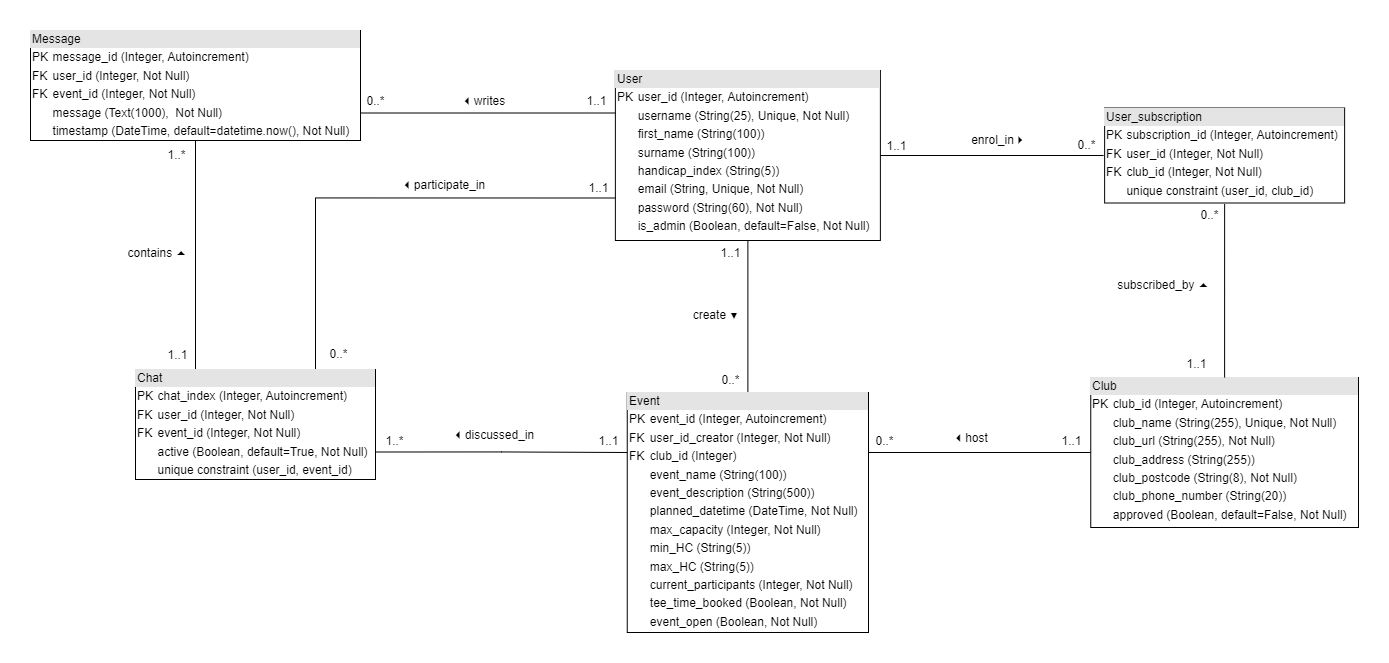

The diagram above was exported from draw.io. Its source (the exported page's mxGraphModel, read from the mxfile embedded in the PNG):
<mxGraphModel dx="3987" dy="2329" grid="1" gridSize="10" guides="1" tooltips="1" connect="1" arrows="1" fold="1" page="1" pageScale="1" pageWidth="1654" pageHeight="1169" math="0" shadow="0">
  <root>
    <mxCell id="0" />
    <mxCell id="1" parent="0" />
    <mxCell id="X-SJqCPJjEJyxYmAEfIu-16" style="edgeStyle=orthogonalEdgeStyle;rounded=0;orthogonalLoop=1;jettySize=auto;html=1;entryX=0;entryY=0.5;entryDx=0;entryDy=0;strokeColor=default;endArrow=none;endFill=0;" parent="1" source="oj5eUiFSTLgbZI-L2dRr-2" target="X-SJqCPJjEJyxYmAEfIu-13" edge="1">
      <mxGeometry relative="1" as="geometry" />
    </mxCell>
    <mxCell id="X-SJqCPJjEJyxYmAEfIu-21" style="edgeStyle=orthogonalEdgeStyle;rounded=0;orthogonalLoop=1;jettySize=auto;html=1;exitX=0.5;exitY=1;exitDx=0;exitDy=0;entryX=0.5;entryY=0;entryDx=0;entryDy=0;endArrow=none;endFill=0;" parent="1" source="oj5eUiFSTLgbZI-L2dRr-2" target="X-SJqCPJjEJyxYmAEfIu-12" edge="1">
      <mxGeometry relative="1" as="geometry" />
    </mxCell>
    <mxCell id="hVLsPYe2Re9bqiRV6tfj-2" style="edgeStyle=orthogonalEdgeStyle;rounded=0;orthogonalLoop=1;jettySize=auto;html=1;exitX=0;exitY=0.75;exitDx=0;exitDy=0;entryX=0.75;entryY=0;entryDx=0;entryDy=0;endArrow=none;endFill=0;" edge="1" parent="1" source="oj5eUiFSTLgbZI-L2dRr-2" target="X-SJqCPJjEJyxYmAEfIu-5">
      <mxGeometry relative="1" as="geometry" />
    </mxCell>
    <mxCell id="hVLsPYe2Re9bqiRV6tfj-3" style="edgeStyle=orthogonalEdgeStyle;rounded=0;orthogonalLoop=1;jettySize=auto;html=1;exitX=0;exitY=0.25;exitDx=0;exitDy=0;entryX=1;entryY=0.75;entryDx=0;entryDy=0;endArrow=none;endFill=0;" edge="1" parent="1" source="oj5eUiFSTLgbZI-L2dRr-2" target="hVLsPYe2Re9bqiRV6tfj-1">
      <mxGeometry relative="1" as="geometry" />
    </mxCell>
    <mxCell id="oj5eUiFSTLgbZI-L2dRr-2" value="&lt;div style=&quot;box-sizing: border-box ; width: 100% ; background: #e4e4e4 ; padding: 2px&quot;&gt;User&lt;/div&gt;&lt;table style=&quot;width: 100% ; font-size: 1em&quot; cellpadding=&quot;2&quot; cellspacing=&quot;0&quot;&gt;&lt;tbody&gt;&lt;tr&gt;&lt;td&gt;PK&lt;/td&gt;&lt;td&gt;user_id (Integer, Autoincrement)&lt;/td&gt;&lt;/tr&gt;&lt;tr&gt;&lt;td&gt;&lt;br&gt;&lt;/td&gt;&lt;td&gt;username (String(25), Unique, Not Null)&lt;/td&gt;&lt;/tr&gt;&lt;tr&gt;&lt;td&gt;&lt;br&gt;&lt;/td&gt;&lt;td&gt;first_name (String(100))&lt;/td&gt;&lt;/tr&gt;&lt;tr&gt;&lt;td&gt;&lt;/td&gt;&lt;td&gt;surname (String(100))&lt;/td&gt;&lt;/tr&gt;&lt;tr&gt;&lt;td&gt;&lt;br&gt;&lt;/td&gt;&lt;td&gt;handicap_index (String(5))&lt;/td&gt;&lt;/tr&gt;&lt;tr&gt;&lt;td&gt;&lt;br&gt;&lt;/td&gt;&lt;td&gt;email (String, Unique, Not Null)&lt;/td&gt;&lt;/tr&gt;&lt;tr&gt;&lt;td&gt;&lt;br&gt;&lt;/td&gt;&lt;td&gt;password (String(60), Not Null)&lt;br&gt;&lt;/td&gt;&lt;/tr&gt;&lt;tr&gt;&lt;td&gt;&lt;br&gt;&lt;/td&gt;&lt;td&gt;is_admin (Boolean, default=False, Not Null)&lt;/td&gt;&lt;/tr&gt;&lt;/tbody&gt;&lt;/table&gt;" style="verticalAlign=top;align=left;overflow=fill;html=1;" parent="1" vertex="1">
      <mxGeometry x="236.88" y="-460" width="265" height="170" as="geometry" />
    </mxCell>
    <mxCell id="X-SJqCPJjEJyxYmAEfIu-44" style="edgeStyle=orthogonalEdgeStyle;rounded=0;orthogonalLoop=1;jettySize=auto;html=1;exitX=1;exitY=0.75;exitDx=0;exitDy=0;entryX=0;entryY=0.25;entryDx=0;entryDy=0;endArrow=none;endFill=0;" parent="1" source="X-SJqCPJjEJyxYmAEfIu-5" target="X-SJqCPJjEJyxYmAEfIu-12" edge="1">
      <mxGeometry relative="1" as="geometry" />
    </mxCell>
    <mxCell id="hVLsPYe2Re9bqiRV6tfj-8" style="edgeStyle=orthogonalEdgeStyle;rounded=0;orthogonalLoop=1;jettySize=auto;html=1;exitX=0.25;exitY=0;exitDx=0;exitDy=0;entryX=0.5;entryY=1;entryDx=0;entryDy=0;endArrow=none;endFill=0;" edge="1" parent="1" source="X-SJqCPJjEJyxYmAEfIu-5" target="hVLsPYe2Re9bqiRV6tfj-1">
      <mxGeometry relative="1" as="geometry" />
    </mxCell>
    <mxCell id="X-SJqCPJjEJyxYmAEfIu-5" value="&lt;div style=&quot;box-sizing: border-box ; width: 100% ; background: #e4e4e4 ; padding: 2px&quot;&gt;Chat&lt;/div&gt;&lt;table style=&quot;width: 100% ; font-size: 1em&quot; cellpadding=&quot;2&quot; cellspacing=&quot;0&quot;&gt;&lt;tbody&gt;&lt;tr&gt;&lt;td&gt;PK&lt;/td&gt;&lt;td&gt;chat_index (Integer, Autoincrement)&lt;/td&gt;&lt;/tr&gt;&lt;tr&gt;&lt;td&gt;FK&lt;/td&gt;&lt;td&gt;user_id (Integer, Not Null)&lt;/td&gt;&lt;/tr&gt;&lt;tr&gt;&lt;td&gt;FK&lt;/td&gt;&lt;td&gt;event_id (Integer, Not Null)&lt;/td&gt;&lt;/tr&gt;&lt;tr&gt;&lt;td&gt;&lt;br&gt;&lt;/td&gt;&lt;td&gt;active (Boolean, default=True, Not Null)&lt;/td&gt;&lt;/tr&gt;&lt;tr&gt;&lt;td&gt;&lt;br&gt;&lt;/td&gt;&lt;td&gt;unique constraint (user_id, event_id)&lt;/td&gt;&lt;/tr&gt;&lt;tr&gt;&lt;td&gt;&lt;br&gt;&lt;/td&gt;&lt;td&gt;&lt;br&gt;&lt;/td&gt;&lt;/tr&gt;&lt;tr&gt;&lt;td&gt;&lt;br&gt;&lt;/td&gt;&lt;td&gt;&lt;br&gt;&lt;/td&gt;&lt;/tr&gt;&lt;tr&gt;&lt;td&gt;&lt;br&gt;&lt;/td&gt;&lt;td&gt;&lt;br&gt;&lt;/td&gt;&lt;/tr&gt;&lt;tr&gt;&lt;td&gt;&lt;br&gt;&lt;/td&gt;&lt;td&gt;&lt;br&gt;&lt;/td&gt;&lt;/tr&gt;&lt;tr&gt;&lt;td&gt;&lt;br&gt;&lt;/td&gt;&lt;td&gt;&lt;br&gt;&lt;/td&gt;&lt;/tr&gt;&lt;tr&gt;&lt;td&gt;&lt;br&gt;&lt;/td&gt;&lt;td&gt;&lt;br&gt;&lt;/td&gt;&lt;/tr&gt;&lt;tr&gt;&lt;td&gt;&lt;br&gt;&lt;/td&gt;&lt;td&gt;&lt;br&gt;&lt;/td&gt;&lt;/tr&gt;&lt;tr&gt;&lt;td&gt;&lt;br&gt;&lt;/td&gt;&lt;td&gt;&lt;br&gt;&lt;/td&gt;&lt;/tr&gt;&lt;/tbody&gt;&lt;/table&gt;" style="verticalAlign=top;align=left;overflow=fill;html=1;strokeWidth=1;" parent="1" vertex="1">
      <mxGeometry x="-243" y="-161" width="240" height="110" as="geometry" />
    </mxCell>
    <mxCell id="X-SJqCPJjEJyxYmAEfIu-10" value="&lt;div style=&quot;box-sizing: border-box ; width: 100% ; background: #e4e4e4 ; padding: 2px&quot;&gt;Club&lt;/div&gt;&lt;table style=&quot;width: 100% ; font-size: 1em&quot; cellpadding=&quot;2&quot; cellspacing=&quot;0&quot;&gt;&lt;tbody&gt;&lt;tr&gt;&lt;td&gt;PK&lt;/td&gt;&lt;td&gt;club_id (Integer, Autoincrement)&lt;/td&gt;&lt;/tr&gt;&lt;tr&gt;&lt;td&gt;&lt;br&gt;&lt;/td&gt;&lt;td&gt;club_name (String(255), Unique, Not Null)&lt;/td&gt;&lt;/tr&gt;&lt;tr&gt;&lt;td&gt;&lt;br&gt;&lt;/td&gt;&lt;td&gt;club_url (String(255), Not Null)&lt;/td&gt;&lt;/tr&gt;&lt;tr&gt;&lt;td&gt;&lt;br&gt;&lt;/td&gt;&lt;td&gt;club_address (String(255))&lt;/td&gt;&lt;/tr&gt;&lt;tr&gt;&lt;td&gt;&lt;br&gt;&lt;/td&gt;&lt;td&gt;club_postcode (String(8), Not Null)&lt;/td&gt;&lt;/tr&gt;&lt;tr&gt;&lt;td&gt;&lt;br&gt;&lt;/td&gt;&lt;td&gt;club_phone_number (String(20))&lt;/td&gt;&lt;/tr&gt;&lt;tr&gt;&lt;td&gt;&lt;br&gt;&lt;/td&gt;&lt;td&gt;approved (Boolean, default=False, Not Null)&lt;br&gt;&lt;table style=&quot;border-color: var(--border-color); font-size: 1em; width: 211px;&quot; cellpadding=&quot;2&quot; cellspacing=&quot;0&quot;&gt;&lt;tbody style=&quot;border-color: var(--border-color);&quot;&gt;&lt;tr style=&quot;border-color: var(--border-color);&quot;&gt;&lt;td style=&quot;border-color: var(--border-color);&quot;&gt;&lt;br&gt;&lt;/td&gt;&lt;/tr&gt;&lt;tr style=&quot;border-color: var(--border-color);&quot;&gt;&lt;td style=&quot;border-color: var(--border-color);&quot;&gt;&lt;/td&gt;&lt;td style=&quot;border-color: var(--border-color);&quot;&gt;&lt;br&gt;&lt;/td&gt;&lt;/tr&gt;&lt;/tbody&gt;&lt;/table&gt;&lt;br&gt;&lt;br&gt;&lt;/td&gt;&lt;/tr&gt;&lt;tr&gt;&lt;td&gt;&lt;br&gt;&lt;/td&gt;&lt;td&gt;&lt;br&gt;&lt;/td&gt;&lt;/tr&gt;&lt;tr&gt;&lt;td&gt;&lt;br&gt;&lt;/td&gt;&lt;td&gt;&lt;br&gt;&lt;/td&gt;&lt;/tr&gt;&lt;tr&gt;&lt;td&gt;&lt;br&gt;&lt;/td&gt;&lt;td&gt;&lt;br&gt;&lt;/td&gt;&lt;/tr&gt;&lt;tr&gt;&lt;td&gt;&lt;br&gt;&lt;/td&gt;&lt;td&gt;&lt;br&gt;&lt;/td&gt;&lt;/tr&gt;&lt;tr&gt;&lt;td&gt;&lt;br&gt;&lt;/td&gt;&lt;td&gt;&lt;br&gt;&lt;/td&gt;&lt;/tr&gt;&lt;tr&gt;&lt;td&gt;&lt;br&gt;&lt;/td&gt;&lt;td&gt;&lt;br&gt;&lt;/td&gt;&lt;/tr&gt;&lt;tr&gt;&lt;td&gt;&lt;br&gt;&lt;/td&gt;&lt;td&gt;&lt;br&gt;&lt;/td&gt;&lt;/tr&gt;&lt;tr&gt;&lt;td&gt;&lt;br&gt;&lt;/td&gt;&lt;td&gt;&lt;br&gt;&lt;/td&gt;&lt;/tr&gt;&lt;/tbody&gt;&lt;/table&gt;" style="verticalAlign=top;align=left;overflow=fill;html=1;strokeWidth=1;" parent="1" vertex="1">
      <mxGeometry x="712.25" y="-153" width="267.75" height="150" as="geometry" />
    </mxCell>
    <mxCell id="X-SJqCPJjEJyxYmAEfIu-36" style="edgeStyle=orthogonalEdgeStyle;rounded=0;orthogonalLoop=1;jettySize=auto;html=1;exitX=1;exitY=0.25;exitDx=0;exitDy=0;entryX=0;entryY=0.5;entryDx=0;entryDy=0;endArrow=none;endFill=0;" parent="1" source="X-SJqCPJjEJyxYmAEfIu-12" target="X-SJqCPJjEJyxYmAEfIu-10" edge="1">
      <mxGeometry relative="1" as="geometry" />
    </mxCell>
    <mxCell id="X-SJqCPJjEJyxYmAEfIu-12" value="&lt;div style=&quot;box-sizing: border-box ; width: 100% ; background: #e4e4e4 ; padding: 2px&quot;&gt;Event&lt;/div&gt;&lt;table style=&quot;width: 100% ; font-size: 1em&quot; cellpadding=&quot;2&quot; cellspacing=&quot;0&quot;&gt;&lt;tbody&gt;&lt;tr&gt;&lt;td&gt;PK&lt;/td&gt;&lt;td&gt;event_id (Integer, Autoincrement)&lt;/td&gt;&lt;/tr&gt;&lt;tr&gt;&lt;td&gt;FK&lt;/td&gt;&lt;td&gt;user_id_creator (Integer, Not Null)&lt;/td&gt;&lt;/tr&gt;&lt;tr&gt;&lt;td&gt;FK&lt;/td&gt;&lt;td&gt;club_id (Integer)&lt;/td&gt;&lt;/tr&gt;&lt;tr&gt;&lt;td&gt;&lt;br&gt;&lt;/td&gt;&lt;td&gt;event_name (String(100))&lt;/td&gt;&lt;/tr&gt;&lt;tr&gt;&lt;td&gt;&lt;br&gt;&lt;/td&gt;&lt;td&gt;event_description (String(500))&lt;/td&gt;&lt;/tr&gt;&lt;tr&gt;&lt;td&gt;&lt;br&gt;&lt;/td&gt;&lt;td&gt;planned_datetime (DateTime, Not Null)&lt;/td&gt;&lt;/tr&gt;&lt;tr&gt;&lt;td&gt;&lt;br&gt;&lt;/td&gt;&lt;td&gt;max_capacity (Integer, Not Null)&lt;/td&gt;&lt;/tr&gt;&lt;tr&gt;&lt;td&gt;&lt;br&gt;&lt;/td&gt;&lt;td&gt;min_HC (String(5))&lt;/td&gt;&lt;/tr&gt;&lt;tr&gt;&lt;td&gt;&lt;br&gt;&lt;/td&gt;&lt;td&gt;max_HC (String(5))&lt;/td&gt;&lt;/tr&gt;&lt;tr&gt;&lt;td&gt;&lt;br&gt;&lt;/td&gt;&lt;td&gt;current_participants (Integer, Not Null)&lt;br&gt;&lt;/td&gt;&lt;/tr&gt;&lt;tr&gt;&lt;td&gt;&lt;br&gt;&lt;/td&gt;&lt;td&gt;tee_time_booked (Boolean, Not Null)&lt;br&gt;&lt;/td&gt;&lt;/tr&gt;&lt;tr&gt;&lt;td&gt;&lt;br&gt;&lt;/td&gt;&lt;td&gt;event_open (Boolean, Not Null)&lt;br&gt;&lt;/td&gt;&lt;/tr&gt;&lt;tr&gt;&lt;td&gt;&lt;br&gt;&lt;/td&gt;&lt;td&gt;&lt;br&gt;&lt;/td&gt;&lt;/tr&gt;&lt;tr&gt;&lt;td&gt;&lt;br&gt;&lt;/td&gt;&lt;td&gt;&lt;br&gt;&lt;/td&gt;&lt;/tr&gt;&lt;tr&gt;&lt;td&gt;&lt;br&gt;&lt;/td&gt;&lt;td&gt;&lt;br&gt;&lt;/td&gt;&lt;/tr&gt;&lt;/tbody&gt;&lt;/table&gt;" style="verticalAlign=top;align=left;overflow=fill;html=1;" parent="1" vertex="1">
      <mxGeometry x="248.75" y="-138" width="241.25" height="240" as="geometry" />
    </mxCell>
    <mxCell id="X-SJqCPJjEJyxYmAEfIu-35" style="edgeStyle=orthogonalEdgeStyle;rounded=0;orthogonalLoop=1;jettySize=auto;html=1;exitX=0.5;exitY=1;exitDx=0;exitDy=0;endArrow=none;endFill=0;" parent="1" source="X-SJqCPJjEJyxYmAEfIu-13" target="X-SJqCPJjEJyxYmAEfIu-10" edge="1">
      <mxGeometry relative="1" as="geometry" />
    </mxCell>
    <mxCell id="X-SJqCPJjEJyxYmAEfIu-13" value="&lt;div style=&quot;box-sizing: border-box ; width: 100% ; background: #e4e4e4 ; padding: 2px&quot;&gt;User_subscription&lt;/div&gt;&lt;table style=&quot;width: 100% ; font-size: 1em&quot; cellpadding=&quot;2&quot; cellspacing=&quot;0&quot;&gt;&lt;tbody&gt;&lt;tr&gt;&lt;td&gt;PK&lt;/td&gt;&lt;td&gt;subscription_id (Integer, Autoincrement)&lt;/td&gt;&lt;/tr&gt;&lt;tr&gt;&lt;td&gt;FK&lt;/td&gt;&lt;td&gt;user_id (Integer, Not Null)&lt;/td&gt;&lt;/tr&gt;&lt;tr&gt;&lt;td&gt;FK&lt;/td&gt;&lt;td&gt;club_id (Integer, Not Null)&lt;/td&gt;&lt;/tr&gt;&lt;tr&gt;&lt;td&gt;&lt;br&gt;&lt;/td&gt;&lt;td&gt;unique constraint (user_id, club_id)&lt;/td&gt;&lt;/tr&gt;&lt;tr&gt;&lt;td&gt;&lt;br&gt;&lt;/td&gt;&lt;td&gt;&lt;/td&gt;&lt;/tr&gt;&lt;tr&gt;&lt;td&gt;&lt;br&gt;&lt;/td&gt;&lt;td&gt;&lt;/td&gt;&lt;/tr&gt;&lt;tr&gt;&lt;td&gt;&lt;br&gt;&lt;/td&gt;&lt;td&gt;&lt;/td&gt;&lt;/tr&gt;&lt;tr&gt;&lt;td&gt;&lt;br&gt;&lt;/td&gt;&lt;td&gt;&lt;/td&gt;&lt;/tr&gt;&lt;tr&gt;&lt;td&gt;&lt;br&gt;&lt;/td&gt;&lt;td&gt;&lt;br&gt;&lt;/td&gt;&lt;/tr&gt;&lt;tr&gt;&lt;td&gt;&lt;br&gt;&lt;/td&gt;&lt;td&gt;&lt;br&gt;&lt;/td&gt;&lt;/tr&gt;&lt;tr&gt;&lt;td&gt;&lt;br&gt;&lt;/td&gt;&lt;td&gt;&lt;br&gt;&lt;/td&gt;&lt;/tr&gt;&lt;tr&gt;&lt;td&gt;&lt;br&gt;&lt;/td&gt;&lt;td&gt;&lt;br&gt;&lt;/td&gt;&lt;/tr&gt;&lt;tr&gt;&lt;td&gt;&lt;br&gt;&lt;/td&gt;&lt;td&gt;&lt;br&gt;&lt;/td&gt;&lt;/tr&gt;&lt;tr&gt;&lt;td&gt;&lt;br&gt;&lt;/td&gt;&lt;td&gt;&lt;br&gt;&lt;/td&gt;&lt;/tr&gt;&lt;/tbody&gt;&lt;/table&gt;" style="verticalAlign=top;align=left;overflow=fill;html=1;perimeterSpacing=1;" parent="1" vertex="1">
      <mxGeometry x="726.13" y="-422.5" width="240" height="95" as="geometry" />
    </mxCell>
    <mxCell id="X-SJqCPJjEJyxYmAEfIu-18" value="enrol_in&lt;font face=&quot;webdings&quot;&gt;4&lt;/font&gt;" style="text;html=1;align=center;verticalAlign=middle;resizable=0;points=[];autosize=1;strokeColor=none;" parent="1" vertex="1">
      <mxGeometry x="580" y="-405" width="80" height="30" as="geometry" />
    </mxCell>
    <mxCell id="X-SJqCPJjEJyxYmAEfIu-19" value="1..1" style="text;html=1;align=center;verticalAlign=middle;resizable=0;points=[];autosize=1;strokeColor=none;" parent="1" vertex="1">
      <mxGeometry x="497.88" y="-394" width="40" height="20" as="geometry" />
    </mxCell>
    <mxCell id="X-SJqCPJjEJyxYmAEfIu-22" value="create&amp;nbsp;&lt;font style=&quot;font-size: 9px;&quot;&gt;▼&lt;/font&gt;" style="text;html=1;align=center;verticalAlign=middle;resizable=0;points=[];autosize=1;strokeColor=none;" parent="1" vertex="1">
      <mxGeometry x="302" y="-230" width="70" height="30" as="geometry" />
    </mxCell>
    <mxCell id="X-SJqCPJjEJyxYmAEfIu-28" value="&lt;font face=&quot;webdings&quot;&gt;3&lt;/font&gt;participate_in" style="text;html=1;align=center;verticalAlign=middle;resizable=0;points=[];autosize=1;strokeColor=none;" parent="1" vertex="1">
      <mxGeometry x="10" y="-360.5" width="110" height="30" as="geometry" />
    </mxCell>
    <mxCell id="X-SJqCPJjEJyxYmAEfIu-30" value="0..*" style="text;html=1;align=center;verticalAlign=middle;resizable=0;points=[];autosize=1;strokeColor=none;" parent="1" vertex="1">
      <mxGeometry x="688" y="-400" width="40" height="30" as="geometry" />
    </mxCell>
    <mxCell id="X-SJqCPJjEJyxYmAEfIu-31" value="1..1" style="text;html=1;align=center;verticalAlign=middle;resizable=0;points=[];autosize=1;strokeColor=none;" parent="1" vertex="1">
      <mxGeometry x="200" y="-357.5" width="40" height="30" as="geometry" />
    </mxCell>
    <mxCell id="X-SJqCPJjEJyxYmAEfIu-32" value="0..*" style="text;html=1;align=center;verticalAlign=middle;resizable=0;points=[];autosize=1;strokeColor=none;" parent="1" vertex="1">
      <mxGeometry x="-60" y="-191" width="40" height="30" as="geometry" />
    </mxCell>
    <mxCell id="X-SJqCPJjEJyxYmAEfIu-33" value="1..1" style="text;html=1;align=center;verticalAlign=middle;resizable=0;points=[];autosize=1;strokeColor=none;" parent="1" vertex="1">
      <mxGeometry x="332" y="-287" width="40" height="20" as="geometry" />
    </mxCell>
    <mxCell id="X-SJqCPJjEJyxYmAEfIu-34" value="0..*" style="text;html=1;align=center;verticalAlign=middle;resizable=0;points=[];autosize=1;strokeColor=none;" parent="1" vertex="1">
      <mxGeometry x="332" y="-165" width="40" height="30" as="geometry" />
    </mxCell>
    <mxCell id="X-SJqCPJjEJyxYmAEfIu-37" value="0..*" style="text;html=1;align=center;verticalAlign=middle;resizable=0;points=[];autosize=1;strokeColor=none;" parent="1" vertex="1">
      <mxGeometry x="811" y="-330.5" width="40" height="30" as="geometry" />
    </mxCell>
    <mxCell id="X-SJqCPJjEJyxYmAEfIu-38" value="1..1" style="text;html=1;align=center;verticalAlign=middle;resizable=0;points=[];autosize=1;strokeColor=none;" parent="1" vertex="1">
      <mxGeometry x="798" y="-176" width="40" height="20" as="geometry" />
    </mxCell>
    <mxCell id="X-SJqCPJjEJyxYmAEfIu-39" value="subscribed_by&amp;nbsp;&lt;span style=&quot;font-family: &amp;quot;webdings&amp;quot;&quot;&gt;5&lt;/span&gt;" style="text;html=1;align=center;verticalAlign=middle;resizable=0;points=[];autosize=1;strokeColor=none;" parent="1" vertex="1">
      <mxGeometry x="725" y="-260" width="120" height="30" as="geometry" />
    </mxCell>
    <mxCell id="X-SJqCPJjEJyxYmAEfIu-40" value="&lt;font face=&quot;webdings&quot;&gt;3&lt;/font&gt;host" style="text;html=1;align=center;verticalAlign=middle;resizable=0;points=[];autosize=1;strokeColor=none;" parent="1" vertex="1">
      <mxGeometry x="562" y="-107" width="60" height="30" as="geometry" />
    </mxCell>
    <mxCell id="X-SJqCPJjEJyxYmAEfIu-41" value="1..1" style="text;html=1;align=center;verticalAlign=middle;resizable=0;points=[];autosize=1;strokeColor=none;" parent="1" vertex="1">
      <mxGeometry x="673.25" y="-99" width="40" height="20" as="geometry" />
    </mxCell>
    <mxCell id="X-SJqCPJjEJyxYmAEfIu-42" value="0..*" style="text;html=1;align=center;verticalAlign=middle;resizable=0;points=[];autosize=1;strokeColor=none;" parent="1" vertex="1">
      <mxGeometry x="486" y="-104" width="40" height="30" as="geometry" />
    </mxCell>
    <mxCell id="X-SJqCPJjEJyxYmAEfIu-45" value="&lt;font face=&quot;webdings&quot;&gt;3&lt;/font&gt;discussed_in" style="text;html=1;align=center;verticalAlign=middle;resizable=0;points=[];autosize=1;strokeColor=none;" parent="1" vertex="1">
      <mxGeometry x="65" y="-110" width="100" height="30" as="geometry" />
    </mxCell>
    <mxCell id="X-SJqCPJjEJyxYmAEfIu-46" value="1..1" style="text;html=1;align=center;verticalAlign=middle;resizable=0;points=[];autosize=1;strokeColor=none;" parent="1" vertex="1">
      <mxGeometry x="209.5" y="-99" width="40" height="20" as="geometry" />
    </mxCell>
    <mxCell id="X-SJqCPJjEJyxYmAEfIu-47" value="1..*" style="text;html=1;align=center;verticalAlign=middle;resizable=0;points=[];autosize=1;strokeColor=none;" parent="1" vertex="1">
      <mxGeometry x="-4" y="-104" width="40" height="30" as="geometry" />
    </mxCell>
    <mxCell id="hVLsPYe2Re9bqiRV6tfj-1" value="&lt;div style=&quot;box-sizing: border-box ; width: 100% ; background: #e4e4e4 ; padding: 2px&quot;&gt;Message&lt;/div&gt;&lt;table style=&quot;width: 100% ; font-size: 1em&quot; cellpadding=&quot;2&quot; cellspacing=&quot;0&quot;&gt;&lt;tbody&gt;&lt;tr&gt;&lt;td&gt;PK&lt;/td&gt;&lt;td&gt;message_id (Integer, Autoincrement)&lt;/td&gt;&lt;/tr&gt;&lt;tr&gt;&lt;td&gt;FK&lt;/td&gt;&lt;td&gt;user_id (Integer, Not Null)&lt;/td&gt;&lt;/tr&gt;&lt;tr&gt;&lt;td&gt;FK&lt;/td&gt;&lt;td&gt;event_id (Integer, Not Null)&lt;/td&gt;&lt;/tr&gt;&lt;tr&gt;&lt;td&gt;&lt;br&gt;&lt;/td&gt;&lt;td&gt;message (Text(1000),&amp;nbsp; Not Null)&lt;/td&gt;&lt;/tr&gt;&lt;tr&gt;&lt;td&gt;&lt;br&gt;&lt;/td&gt;&lt;td&gt;timestamp (DateTime, default=datetime.now(), Not Null)&lt;/td&gt;&lt;/tr&gt;&lt;tr&gt;&lt;td&gt;&lt;br&gt;&lt;/td&gt;&lt;td&gt;&lt;br&gt;&lt;/td&gt;&lt;/tr&gt;&lt;tr&gt;&lt;td&gt;&lt;br&gt;&lt;/td&gt;&lt;td&gt;&lt;br&gt;&lt;/td&gt;&lt;/tr&gt;&lt;tr&gt;&lt;td&gt;&lt;br&gt;&lt;/td&gt;&lt;td&gt;&lt;br&gt;&lt;/td&gt;&lt;/tr&gt;&lt;tr&gt;&lt;td&gt;&lt;br&gt;&lt;/td&gt;&lt;td&gt;&lt;br&gt;&lt;/td&gt;&lt;/tr&gt;&lt;tr&gt;&lt;td&gt;&lt;br&gt;&lt;/td&gt;&lt;td&gt;&lt;br&gt;&lt;/td&gt;&lt;/tr&gt;&lt;tr&gt;&lt;td&gt;&lt;br&gt;&lt;/td&gt;&lt;td&gt;&lt;br&gt;&lt;/td&gt;&lt;/tr&gt;&lt;tr&gt;&lt;td&gt;&lt;br&gt;&lt;/td&gt;&lt;td&gt;&lt;br&gt;&lt;/td&gt;&lt;/tr&gt;&lt;tr&gt;&lt;td&gt;&lt;br&gt;&lt;/td&gt;&lt;td&gt;&lt;br&gt;&lt;/td&gt;&lt;/tr&gt;&lt;/tbody&gt;&lt;/table&gt;" style="verticalAlign=top;align=left;overflow=fill;html=1;strokeWidth=1;" vertex="1" parent="1">
      <mxGeometry x="-348" y="-500" width="330" height="110" as="geometry" />
    </mxCell>
    <mxCell id="hVLsPYe2Re9bqiRV6tfj-5" value="1..1" style="text;html=1;align=center;verticalAlign=middle;resizable=0;points=[];autosize=1;strokeColor=none;" vertex="1" parent="1">
      <mxGeometry x="198" y="-439.5" width="40" height="20" as="geometry" />
    </mxCell>
    <mxCell id="hVLsPYe2Re9bqiRV6tfj-6" value="0..*" style="text;html=1;align=center;verticalAlign=middle;resizable=0;points=[];autosize=1;strokeColor=none;" vertex="1" parent="1">
      <mxGeometry x="-23" y="-444.5" width="40" height="30" as="geometry" />
    </mxCell>
    <mxCell id="hVLsPYe2Re9bqiRV6tfj-7" value="&lt;font face=&quot;webdings&quot;&gt;3&lt;/font&gt;writes" style="text;html=1;align=center;verticalAlign=middle;resizable=0;points=[];autosize=1;strokeColor=none;" vertex="1" parent="1">
      <mxGeometry x="70" y="-444.5" width="70" height="30" as="geometry" />
    </mxCell>
    <mxCell id="hVLsPYe2Re9bqiRV6tfj-9" value="contains&amp;nbsp;&lt;span style=&quot;font-family: &amp;quot;webdings&amp;quot;&quot;&gt;5&lt;/span&gt;" style="text;html=1;align=center;verticalAlign=middle;resizable=0;points=[];autosize=1;strokeColor=none;" vertex="1" parent="1">
      <mxGeometry x="-261" y="-292" width="80" height="30" as="geometry" />
    </mxCell>
    <mxCell id="hVLsPYe2Re9bqiRV6tfj-10" value="1..1" style="text;html=1;align=center;verticalAlign=middle;resizable=0;points=[];autosize=1;strokeColor=none;" vertex="1" parent="1">
      <mxGeometry x="-221" y="-190" width="40" height="30" as="geometry" />
    </mxCell>
    <mxCell id="hVLsPYe2Re9bqiRV6tfj-11" value="1..*" style="text;html=1;align=center;verticalAlign=middle;resizable=0;points=[];autosize=1;strokeColor=none;" vertex="1" parent="1">
      <mxGeometry x="-222" y="-390.5" width="40" height="30" as="geometry" />
    </mxCell>
  </root>
</mxGraphModel>